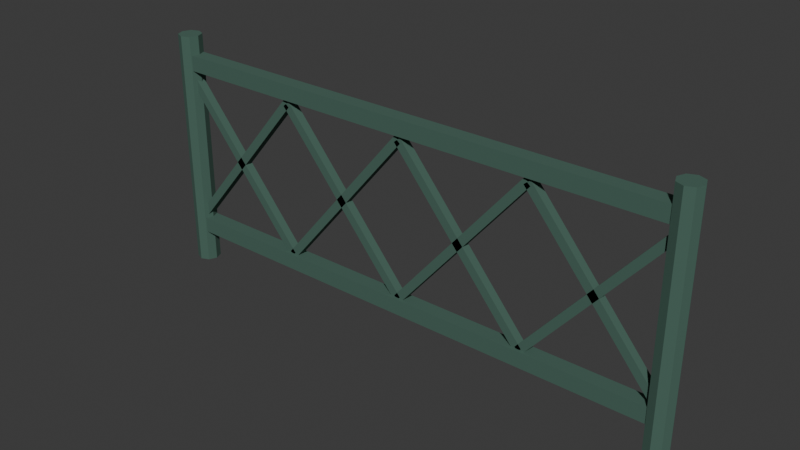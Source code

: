 # Source: railing.blend  (saved by Blender 5.2.45; exported with 4.5.12 LTS)
import bpy
from mathutils import Matrix  # noqa: F401  (used for matrix-valued properties, if any)

bpy.ops.wm.read_factory_settings(use_empty=True)
scene = bpy.context.scene
scene.name = 'Scene'

# ---- collections
col_collection = bpy.data.collections.new('Collection'); scene.collection.children.link(col_collection)

# ---- materials (node trees are filled in below, after node groups)
mat_p9_iron = bpy.data.materials.new('p9_iron')
mat_p9_iron.diffuse_color = (0.06, 0.13, 0.1, 1.0)

# ---- material node trees
mat_p9_iron.use_nodes = True; mat_p9_iron.node_tree.nodes.clear()
_N = mat_p9_iron.node_tree.nodes; _L = mat_p9_iron.node_tree.links
n0 = _N.new('ShaderNodeBsdfPrincipled'); n0.name = 'Principled BSDF'; n0.location = (-200, 100)
n0.inputs[0].default_value = (0.06, 0.13, 0.1, 1.0)
n0.inputs[2].default_value = 0.88
n0.inputs[10].default_value = 0.005
n1 = _N.new('ShaderNodeOutputMaterial'); n1.name = 'Material Output'; n1.location = (200, 100)
_L.new(n0.outputs[0], n1.inputs[0])
n1.is_active_output = True

# ---- world
world_world = bpy.data.worlds.new('World'); scene.world = world_world
world_world.use_nodes = True; world_world.node_tree.nodes.clear()
_N = world_world.node_tree.nodes; _L = world_world.node_tree.links
n0 = _N.new('ShaderNodeOutputWorld'); n0.name = 'World Output'; n0.location = (200, 100)
n1 = _N.new('ShaderNodeBackground'); n1.name = 'Background'; n1.location = (-200, 100)
n1.inputs[0].default_value = (0.05088, 0.05088, 0.05088, 1.0)
_L.new(n1.outputs[0], n0.inputs[0])
n0.is_active_output = True
world_world.color = (0.05088, 0.05088, 0.05088)
world_world.sun_shadow_jitter_overblur = 0.0

# ---- meshes
me_cube_154 = bpy.data.meshes.new('Cube.154')
me_cube_154.from_pydata([(-1.25, -0.035, -0.0375), (-1.25, -0.035, 0.0375), (-1.25, 0.035, -0.0375), (-1.25, 0.035, 0.0375), (1.25, -0.035, -0.0375), (1.25, -0.035, 0.0375), (1.25, 0.035, -0.0375), (1.25, 0.035, 0.0375), (-1.25, -0.035, 0.7925), (-1.25, -0.035, 0.8675), (-1.25, 0.035, 0.7925), (-1.25, 0.035, 0.8675), (1.25, -0.035, 0.7925), (1.25, -0.035, 0.8675), (1.25, 0.035, 0.7925), (1.25, 0.035, 0.8675), (-1.235, -0.02, 0.01709), (-0.6097, -0.02, 0.7571), (-1.265, -0.02, 0.0429), (-0.6403, -0.02, 0.7829), (-1.235, 0.02, 0.01709), (-0.6097, 0.02, 0.7571), (-1.265, 0.02, 0.0429), (-0.6403, 0.02, 0.7829), (-1.265, -0.02, 0.7571), (-0.6403, -0.02, 0.01709), (-1.235, -0.02, 0.7829), (-0.6097, -0.02, 0.0429), (-1.265, 0.02, 0.7571), (-0.6403, 0.02, 0.01709), (-1.235, 0.02, 0.7829), (-0.6097, 0.02, 0.0429), (-0.6097, -0.02, 0.01709), (0.01528, -0.02, 0.7571), (-0.6403, -0.02, 0.0429), (-0.01528, -0.02, 0.7829), (-0.6097, 0.02, 0.01709), (0.01528, 0.02, 0.7571), (-0.6403, 0.02, 0.0429), (-0.01528, 0.02, 0.7829), (-0.6403, -0.02, 0.7571), (-0.01528, -0.02, 0.01709), (-0.6097, -0.02, 0.7829), (0.01528, -0.02, 0.0429), (-0.6403, 0.02, 0.7571), (-0.01528, 0.02, 0.01709), (-0.6097, 0.02, 0.7829), (0.01528, 0.02, 0.0429), (0.01528, -0.02, 0.01709), (0.6403, -0.02, 0.7571), (-0.01528, -0.02, 0.0429), (0.6097, -0.02, 0.7829), (0.01528, 0.02, 0.01709), (0.6403, 0.02, 0.7571), (-0.01528, 0.02, 0.0429), (0.6097, 0.02, 0.7829), (-0.01528, -0.02, 0.7571), (0.6097, -0.02, 0.01709), (0.01528, -0.02, 0.7829), (0.6403, -0.02, 0.0429), (-0.01528, 0.02, 0.7571), (0.6097, 0.02, 0.01709), (0.01528, 0.02, 0.7829), (0.6403, 0.02, 0.0429), (0.6403, -0.02, 0.01709), (1.265, -0.02, 0.7571), (0.6097, -0.02, 0.0429), (1.235, -0.02, 0.7829), (0.6403, 0.02, 0.01709), (1.265, 0.02, 0.7571), (0.6097, 0.02, 0.0429), (1.235, 0.02, 0.7829), (0.6097, -0.02, 0.7571), (1.235, -0.02, 0.01709), (0.6403, -0.02, 0.7829), (1.265, -0.02, 0.0429), (0.6097, 0.02, 0.7571), (1.235, 0.02, 0.01709), (0.6403, 0.02, 0.7829), (1.265, 0.02, 0.0429), (-1.25, 0.055, -0.195), (-1.25, 0.055, 0.955), (-1.211, 0.03889, -0.195), (-1.211, 0.03889, 0.955), (-1.195, 0.0, -0.195), (-1.195, 0.0, 0.955), (-1.211, -0.03889, -0.195), (-1.211, -0.03889, 0.955), (-1.25, -0.055, -0.195), (-1.25, -0.055, 0.955), (-1.289, -0.03889, -0.195), (-1.289, -0.03889, 0.955), (-1.305, 0.0, -0.195), (-1.305, 0.0, 0.955), (-1.289, 0.03889, -0.195), (-1.289, 0.03889, 0.955), (1.25, 0.055, -0.195), (1.25, 0.055, 0.955), (1.289, 0.03889, -0.195), (1.289, 0.03889, 0.955), (1.305, 0.0, -0.195), (1.305, 0.0, 0.955), (1.289, -0.03889, -0.195), (1.289, -0.03889, 0.955), (1.25, -0.055, -0.195), (1.25, -0.055, 0.955), (1.211, -0.03889, -0.195), (1.211, -0.03889, 0.955), (1.195, 0.0, -0.195), (1.195, 0.0, 0.955), (1.211, 0.03889, -0.195), (1.211, 0.03889, 0.955)], [], [(0, 1, 3, 2), (2, 3, 7, 6), (6, 7, 5, 4), (4, 5, 1, 0), (2, 6, 4, 0), (7, 3, 1, 5), (8, 9, 11, 10), (10, 11, 15, 14), (14, 15, 13, 12), (12, 13, 9, 8), (10, 14, 12, 8), (15, 11, 9, 13), (16, 17, 19, 18), (18, 19, 23, 22), (22, 23, 21, 20), (20, 21, 17, 16), (18, 22, 20, 16), (23, 19, 17, 21), (24, 25, 27, 26), (26, 27, 31, 30), (30, 31, 29, 28), (28, 29, 25, 24), (26, 30, 28, 24), (31, 27, 25, 29), (32, 33, 35, 34), (34, 35, 39, 38), (38, 39, 37, 36), (36, 37, 33, 32), (34, 38, 36, 32), (39, 35, 33, 37), (40, 41, 43, 42), (42, 43, 47, 46), (46, 47, 45, 44), (44, 45, 41, 40), (42, 46, 44, 40), (47, 43, 41, 45), (48, 49, 51, 50), (50, 51, 55, 54), (54, 55, 53, 52), (52, 53, 49, 48), (50, 54, 52, 48), (55, 51, 49, 53), (56, 57, 59, 58), (58, 59, 63, 62), (62, 63, 61, 60), (60, 61, 57, 56), (58, 62, 60, 56), (63, 59, 57, 61), (64, 65, 67, 66), (66, 67, 71, 70), (70, 71, 69, 68), (68, 69, 65, 64), (66, 70, 68, 64), (71, 67, 65, 69), (72, 73, 75, 74), (74, 75, 79, 78), (78, 79, 77, 76), (76, 77, 73, 72), (74, 78, 76, 72), (79, 75, 73, 77), (80, 81, 83, 82), (82, 83, 85, 84), (84, 85, 87, 86), (86, 87, 89, 88), (88, 89, 91, 90), (90, 91, 93, 92), (83, 81, 95, 93, 91, 89, 87, 85), (92, 93, 95, 94), (94, 95, 81, 80), (80, 82, 84, 86, 88, 90, 92, 94), (96, 97, 99, 98), (98, 99, 101, 100), (100, 101, 103, 102), (102, 103, 105, 104), (104, 105, 107, 106), (106, 107, 109, 108), (99, 97, 111, 109, 107, 105, 103, 101), (108, 109, 111, 110), (110, 111, 97, 96), (96, 98, 100, 102, 104, 106, 108, 110)])
_uv = me_cube_154.uv_layers.new(name='UVMap')
_uv.uv.foreach_set('vector', [-0.02275, -0.02438, -0.02275, 0.02438, 0.02275, 0.02438, 0.02275, -0.02438, -0.8125, -0.02438, -0.8125, 0.02438, 0.8125, 0.02438, 0.8125, -0.02438, 0.02275, -0.02438, 0.02275, 0.02438, -0.02275, 0.02438, -0.02275, -0.02438, 0.8125, -0.02438, 0.8125, 0.02438, -0.8125, 0.02438, -0.8125, -0.02438, -0.8125, 0.02275, 0.8125, 0.02275, 0.8125, -0.02275, -0.8125, -0.02275, 0.8125, 0.02275, -0.8125, 0.02275, -0.8125, -0.02275, 0.8125, -0.02275, -0.02275, -0.02438, -0.02275, 0.02438, 0.02275, 0.02438, 0.02275, -0.02438, -0.8125, -0.02438, -0.8125, 0.02438, 0.8125, 0.02438, 0.8125, -0.02438, 0.02275, -0.02438, 0.02275, 0.02438, -0.02275, 0.02438, -0.02275, -0.02438, 0.8125, -0.02438, 0.8125, 0.02438, -0.8125, 0.02438, -0.8125, -0.02438, -0.8125, 0.02275, 0.8125, 0.02275, 0.8125, -0.02275, -0.8125, -0.02275, 0.8125, 0.02275, -0.8125, 0.02275, -0.8125, -0.02275, 0.8125, -0.02275, -0.013, -0.3148, -0.013, 0.3148, 0.013, 0.3148, 0.013, -0.3148, -0.013, -0.3148, -0.013, 0.3148, 0.013, 0.3148, 0.013, -0.3148, 0.013, -0.3148, 0.013, 0.3148, -0.013, 0.3148, -0.013, -0.3148, 0.013, -0.3148, 0.013, 0.3148, -0.013, 0.3148, -0.013, -0.3148, -0.013, 0.013, 0.013, 0.013, 0.013, -0.013, -0.013, -0.013, 0.013, 0.013, -0.013, 0.013, -0.013, -0.013, 0.013, -0.013, -0.013, -0.3148, -0.013, 0.3148, 0.013, 0.3148, 0.013, -0.3148, -0.013, -0.3148, -0.013, 0.3148, 0.013, 0.3148, 0.013, -0.3148, 0.013, -0.3148, 0.013, 0.3148, -0.013, 0.3148, -0.013, -0.3148, 0.013, -0.3148, 0.013, 0.3148, -0.013, 0.3148, -0.013, -0.3148, -0.013, 0.013, 0.013, 0.013, 0.013, -0.013, -0.013, -0.013, 0.013, 0.013, -0.013, 0.013, -0.013, -0.013, 0.013, -0.013, -0.013, -0.3148, -0.013, 0.3148, 0.013, 0.3148, 0.013, -0.3148, -0.013, -0.3148, -0.013, 0.3148, 0.013, 0.3148, 0.013, -0.3148, 0.013, -0.3148, 0.013, 0.3148, -0.013, 0.3148, -0.013, -0.3148, 0.013, -0.3148, 0.013, 0.3148, -0.013, 0.3148, -0.013, -0.3148, -0.013, 0.013, 0.013, 0.013, 0.013, -0.013, -0.013, -0.013, 0.013, 0.013, -0.013, 0.013, -0.013, -0.013, 0.013, -0.013, -0.013, -0.3148, -0.013, 0.3148, 0.013, 0.3148, 0.013, -0.3148, -0.013, -0.3148, -0.013, 0.3148, 0.013, 0.3148, 0.013, -0.3148, 0.013, -0.3148, 0.013, 0.3148, -0.013, 0.3148, -0.013, -0.3148, 0.013, -0.3148, 0.013, 0.3148, -0.013, 0.3148, -0.013, -0.3148, -0.013, 0.013, 0.013, 0.013, 0.013, -0.013, -0.013, -0.013, 0.013, 0.013, -0.013, 0.013, -0.013, -0.013, 0.013, -0.013, -0.013, -0.3148, -0.013, 0.3148, 0.013, 0.3148, 0.013, -0.3148, -0.013, -0.3148, -0.013, 0.3148, 0.013, 0.3148, 0.013, -0.3148, 0.013, -0.3148, 0.013, 0.3148, -0.013, 0.3148, -0.013, -0.3148, 0.013, -0.3148, 0.013, 0.3148, -0.013, 0.3148, -0.013, -0.3148, -0.013, 0.013, 0.013, 0.013, 0.013, -0.013, -0.013, -0.013, 0.013, 0.013, -0.013, 0.013, -0.013, -0.013, 0.013, -0.013, -0.013, -0.3148, -0.013, 0.3148, 0.013, 0.3148, 0.013, -0.3148, -0.013, -0.3148, -0.013, 0.3148, 0.013, 0.3148, 0.013, -0.3148, 0.013, -0.3148, 0.013, 0.3148, -0.013, 0.3148, -0.013, -0.3148, 0.013, -0.3148, 0.013, 0.3148, -0.013, 0.3148, -0.013, -0.3148, -0.013, 0.013, 0.013, 0.013, 0.013, -0.013, -0.013, -0.013, 0.013, 0.013, -0.013, 0.013, -0.013, -0.013, 0.013, -0.013, -0.013, -0.3148, -0.013, 0.3148, 0.013, 0.3148, 0.013, -0.3148, -0.013, -0.3148, -0.013, 0.3148, 0.013, 0.3148, 0.013, -0.3148, 0.013, -0.3148, 0.013, 0.3148, -0.013, 0.3148, -0.013, -0.3148, 0.013, -0.3148, 0.013, 0.3148, -0.013, 0.3148, -0.013, -0.3148, -0.013, 0.013, 0.013, 0.013, 0.013, -0.013, -0.013, -0.013, 0.013, 0.013, -0.013, 0.013, -0.013, -0.013, 0.013, -0.013, -0.013, -0.3148, -0.013, 0.3148, 0.013, 0.3148, 0.013, -0.3148, -0.013, -0.3148, -0.013, 0.3148, 0.013, 0.3148, 0.013, -0.3148, 0.013, -0.3148, 0.013, 0.3148, -0.013, 0.3148, -0.013, -0.3148, 0.013, -0.3148, 0.013, 0.3148, -0.013, 0.3148, -0.013, -0.3148, -0.013, 0.013, 0.013, 0.013, 0.013, -0.013, -0.013, -0.013, 0.013, 0.013, -0.013, 0.013, -0.013, -0.013, 0.013, -0.013, 0.0, -0.3738, 0.0, 0.3738, 0.02528, 0.3738, 0.02528, -0.3738, 0.02528, -0.3738, 0.02528, 0.3738, 0.0, 0.3738, 0.0, -0.3738, 0.0, -0.3738, 0.0, 0.3738, -0.02528, 0.3738, -0.02528, -0.3738, 0.02528, -0.3738, 0.02528, 0.3738, 0.0, 0.3738, 0.0, -0.3738, 0.0, -0.3738, 0.0, 0.3738, -0.02528, 0.3738, -0.02528, -0.3738, -0.02528, -0.3738, -0.02528, 0.3738, 0.0, 0.3738, 0.0, -0.3738, 0.02528, 0.02528, 0.0, 0.03575, -0.02528, 0.02528, -0.03575, 0.0, -0.02528, -0.02528, 0.0, -0.03575, 0.02528, -0.02528, 0.03575, 0.0, 0.0, -0.3738, 0.0, 0.3738, 0.02528, 0.3738, 0.02528, -0.3738, -0.02528, -0.3738, -0.02528, 0.3738, 0.0, 0.3738, 0.0, -0.3738, 0.0, 0.03575, 0.02528, 0.02528, 0.03575, 0.0, 0.02528, -0.02528, 0.0, -0.03575, -0.02528, -0.02528, -0.03575, 0.0, -0.02528, 0.02528, 0.0, -0.3738, 0.0, 0.3738, 0.02528, 0.3738, 0.02528, -0.3738, 0.02528, -0.3738, 0.02528, 0.3738, 0.0, 0.3738, 0.0, -0.3738, 0.0, -0.3738, 0.0, 0.3738, -0.02528, 0.3738, -0.02528, -0.3738, 0.02528, -0.3738, 0.02528, 0.3738, 0.0, 0.3738, 0.0, -0.3738, 0.0, -0.3738, 0.0, 0.3738, -0.02528, 0.3738, -0.02528, -0.3738, -0.02528, -0.3738, -0.02528, 0.3738, 0.0, 0.3738, 0.0, -0.3738, 0.02528, 0.02528, 0.0, 0.03575, -0.02528, 0.02528, -0.03575, 0.0, -0.02528, -0.02528, 0.0, -0.03575, 0.02528, -0.02528, 0.03575, 0.0, 0.0, -0.3738, 0.0, 0.3738, 0.02528, 0.3738, 0.02528, -0.3738, -0.02528, -0.3738, -0.02528, 0.3738, 0.0, 0.3738, 0.0, -0.3738, 0.0, 0.03575, 0.02528, 0.02528, 0.03575, 0.0, 0.02528, -0.02528, 0.0, -0.03575, -0.02528, -0.02528, -0.03575, 0.0, -0.02528, 0.02528])
me_cube_154.materials.append(mat_p9_iron)
me_cube_154.update()

# ---- objects
ob_railing_p9_iron = bpy.data.objects.new('railing_p9_iron', me_cube_154)

# ---- transforms, parenting, visibility, modifiers, constraints
ob_railing_p9_iron.location = (0.0, 0.0, 0.17)

# ---- collection membership
col_collection.objects.link(ob_railing_p9_iron)

# ---- scene / render settings (as saved in the file)
scene.frame_start = 1; scene.frame_end = 250; scene.frame_set(1)
scene.render.engine = 'BLENDER_EEVEE_NEXT'
scene.render.bake_bias = 0.0
scene.render.bake_samples = 0
scene.render.compositor_device = 'GPU'
scene.eevee.use_volume_custom_range = False
scene.eevee.fast_gi_thickness_near = 0.1
scene.eevee.fast_gi_thickness_far = 0.0
scene.eevee.ray_tracing_options.screen_trace_thickness = 0.1
bpy.context.view_layer.update()

# ---- added for rendering (the .blend has no active camera and no usable light): camera, sun
cam_auto = bpy.data.cameras.new('AutoCamera')
cam_auto.lens = 50.0
cam_auto.sensor_width = 36.0
cam_auto.clip_end = 1000.0
ob_auto_camera = bpy.data.objects.new('AutoCamera', cam_auto)
scene.collection.objects.link(ob_auto_camera)
ob_auto_camera.location = (2.64082, -3.16898, 2.66265)
ob_auto_camera.rotation_euler = (1.09748, -7.21219e-08, 0.694738)
scene.camera = ob_auto_camera
light_auto_sun = bpy.data.lights.new('AutoSun', 'SUN')
light_auto_sun.energy = 3.0
light_auto_sun.angle = 0.0523599
ob_auto_sun = bpy.data.objects.new('AutoSun', light_auto_sun)
scene.collection.objects.link(ob_auto_sun)
ob_auto_sun.rotation_euler = (0.872665, 0.174533, 0.523599)
bpy.context.view_layer.update()
